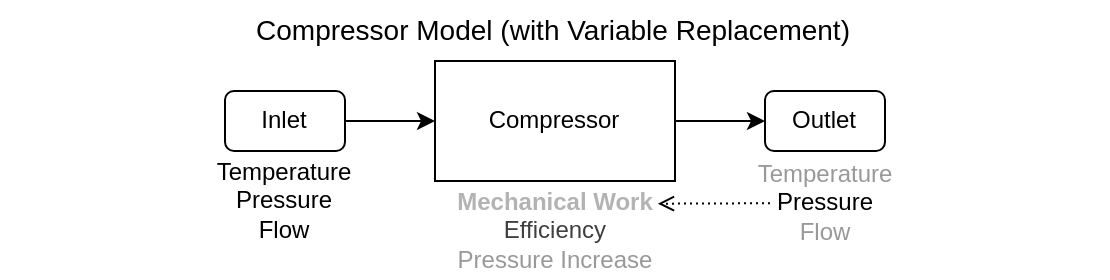

The diagram above was exported from draw.io. Its source (the exported page's mxGraphModel, read from the mxfile embedded in the PNG):
<mxGraphModel dx="267" dy="125" grid="1" gridSize="10" guides="1" tooltips="1" connect="1" arrows="1" fold="1" page="1" pageScale="1" pageWidth="850" pageHeight="1100" math="0" shadow="0">
  <root>
    <mxCell id="0" />
    <mxCell id="1" parent="0" />
    <mxCell id="12" value="" style="rounded=0;whiteSpace=wrap;html=1;fontColor=default;strokeColor=none;" parent="1" vertex="1">
      <mxGeometry x="87.5" y="230" width="555" height="140" as="geometry" />
    </mxCell>
    <mxCell id="6" value="" style="edgeStyle=none;html=1;" parent="1" source="2" target="5" edge="1">
      <mxGeometry relative="1" as="geometry" />
    </mxCell>
    <mxCell id="2" value="Compressor" style="rounded=0;whiteSpace=wrap;html=1;" parent="1" vertex="1">
      <mxGeometry x="305" y="260" width="120" height="60" as="geometry" />
    </mxCell>
    <mxCell id="4" value="" style="edgeStyle=none;html=1;" parent="1" source="3" target="2" edge="1">
      <mxGeometry relative="1" as="geometry" />
    </mxCell>
    <mxCell id="3" value="Inlet" style="rounded=1;whiteSpace=wrap;html=1;" parent="1" vertex="1">
      <mxGeometry x="200" y="275" width="60" height="30" as="geometry" />
    </mxCell>
    <mxCell id="5" value="Outlet" style="rounded=1;whiteSpace=wrap;html=1;" parent="1" vertex="1">
      <mxGeometry x="470" y="275" width="60" height="30" as="geometry" />
    </mxCell>
    <mxCell id="7" value="Compressor Model (with Variable Replacement)" style="text;html=1;align=center;verticalAlign=middle;whiteSpace=wrap;rounded=0;fontSize=14;" parent="1" vertex="1">
      <mxGeometry x="149.37" y="230" width="431.25" height="30" as="geometry" />
    </mxCell>
    <mxCell id="8" value="Temperature&lt;div&gt;Pressure&lt;/div&gt;&lt;div&gt;Flow&lt;/div&gt;" style="text;html=1;align=center;verticalAlign=middle;whiteSpace=wrap;rounded=0;" parent="1" vertex="1">
      <mxGeometry x="200" y="310" width="60" height="40" as="geometry" />
    </mxCell>
    <mxCell id="14" style="edgeStyle=none;html=1;entryX=1.002;entryY=0.227;entryDx=0;entryDy=0;dashed=1;dashPattern=1 2;endArrow=open;endFill=0;entryPerimeter=0;" parent="1" source="9" target="13" edge="1">
      <mxGeometry relative="1" as="geometry" />
    </mxCell>
    <mxCell id="9" value="&lt;font style=&quot;color: rgb(153, 153, 153);&quot;&gt;Temperature&lt;/font&gt;&lt;div&gt;&lt;font style=&quot;color: rgb(0, 0, 0);&quot;&gt;Pressure&lt;/font&gt;&lt;/div&gt;&lt;div&gt;&lt;font style=&quot;color: rgb(153, 153, 153);&quot;&gt;Flow&lt;/font&gt;&lt;/div&gt;" style="text;html=1;align=center;verticalAlign=middle;whiteSpace=wrap;rounded=0;fontColor=#999999;" parent="1" vertex="1">
      <mxGeometry x="472.5" y="311" width="55" height="40" as="geometry" />
    </mxCell>
    <mxCell id="13" value="&lt;span&gt;&lt;font style=&quot;color: rgb(179, 179, 179);&quot;&gt;&lt;b&gt;Mechanical Work&lt;/b&gt;&lt;/font&gt;&lt;/span&gt;&lt;div&gt;&lt;span style=&quot;color: rgb(63, 63, 63);&quot;&gt;Efficiency&lt;/span&gt;&lt;br&gt;&lt;div&gt;&lt;font style=&quot;color: rgb(153, 153, 153);&quot;&gt;Pressure Increase&lt;/font&gt;&lt;/div&gt;&lt;/div&gt;" style="text;html=1;align=center;verticalAlign=middle;whiteSpace=wrap;rounded=0;" parent="1" vertex="1">
      <mxGeometry x="313.75" y="320" width="102.5" height="50" as="geometry" />
    </mxCell>
  </root>
</mxGraphModel>